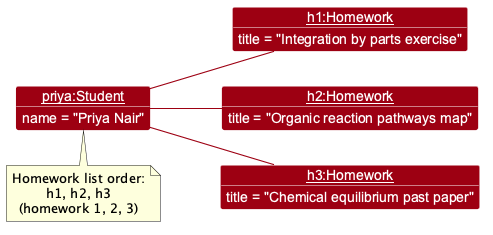

The diagram above was rendered by PlantUML. Its source (embedded in the PNG):
@startuml
!include style.puml
skinparam arrowThickness 1.1
skinparam arrowColor MODEL_COLOR
skinparam ObjectBackgroundColor MODEL_COLOR
skinparam ObjectFontColor #FFFFFF
skinparam ObjectAttributeFontColor #FFFFFF
skinparam ObjectBorderColor #FFFFFF
skinparam ObjectFontName Arial
show fields
left to right direction

object "<u>priya:Student</u>" as priya {
  name = "Priya Nair"
}
object "<u>h1:Homework</u>" as h1 {
  title = "Integration by parts exercise"
}
object "<u>h2:Homework</u>" as h2 {
  title = "Organic reaction pathways map"
}
object "<u>h3:Homework</u>" as h3 {
  title = "Chemical equilibrium past paper"
}

priya -- h1
priya -- h2
priya -- h3

note bottom of priya
  Homework list order:
  h1, h2, h3
  (homework 1, 2, 3)
end note
@enduml